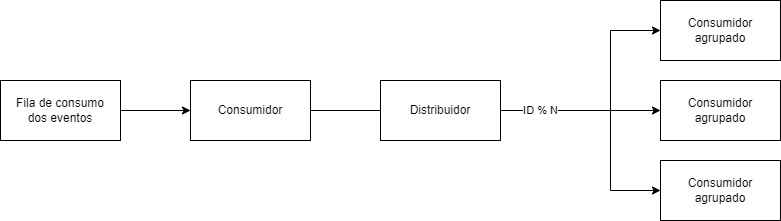

The diagram above was exported from draw.io. Its source (the exported page's mxGraphModel, read from the mxfile embedded in the PNG):
<mxGraphModel dx="2261" dy="707" grid="0" gridSize="10" guides="1" tooltips="1" connect="1" arrows="1" fold="1" page="1" pageScale="1" pageWidth="827" pageHeight="1169" math="0" shadow="0">
  <root>
    <mxCell id="0" />
    <mxCell id="1" parent="0" />
    <mxCell id="ZtgGHXH5d2i5d-zdRFWx-9" value="" style="edgeStyle=orthogonalEdgeStyle;rounded=0;orthogonalLoop=1;jettySize=auto;html=1;" edge="1" parent="1" source="ZtgGHXH5d2i5d-zdRFWx-1" target="ZtgGHXH5d2i5d-zdRFWx-2">
      <mxGeometry relative="1" as="geometry" />
    </mxCell>
    <mxCell id="ZtgGHXH5d2i5d-zdRFWx-1" value="Fila de consumo&lt;br&gt;dos eventos" style="rounded=0;whiteSpace=wrap;html=1;" vertex="1" parent="1">
      <mxGeometry x="-120" y="300" width="120" height="60" as="geometry" />
    </mxCell>
    <mxCell id="ZtgGHXH5d2i5d-zdRFWx-7" style="edgeStyle=orthogonalEdgeStyle;rounded=0;orthogonalLoop=1;jettySize=auto;html=1;exitX=1;exitY=0.5;exitDx=0;exitDy=0;entryX=0;entryY=0.5;entryDx=0;entryDy=0;" edge="1" parent="1" source="ZtgGHXH5d2i5d-zdRFWx-10" target="ZtgGHXH5d2i5d-zdRFWx-3">
      <mxGeometry relative="1" as="geometry">
        <Array as="points">
          <mxPoint x="490" y="330" />
          <mxPoint x="490" y="250" />
        </Array>
      </mxGeometry>
    </mxCell>
    <mxCell id="ZtgGHXH5d2i5d-zdRFWx-8" style="edgeStyle=orthogonalEdgeStyle;rounded=0;orthogonalLoop=1;jettySize=auto;html=1;exitX=1;exitY=0.5;exitDx=0;exitDy=0;entryX=0;entryY=0.5;entryDx=0;entryDy=0;startArrow=none;" edge="1" parent="1" source="ZtgGHXH5d2i5d-zdRFWx-10" target="ZtgGHXH5d2i5d-zdRFWx-5">
      <mxGeometry relative="1" as="geometry">
        <Array as="points">
          <mxPoint x="490" y="330" />
          <mxPoint x="490" y="410" />
        </Array>
      </mxGeometry>
    </mxCell>
    <mxCell id="ZtgGHXH5d2i5d-zdRFWx-2" value="Consumidor" style="rounded=0;whiteSpace=wrap;html=1;" vertex="1" parent="1">
      <mxGeometry x="70" y="300" width="120" height="60" as="geometry" />
    </mxCell>
    <mxCell id="ZtgGHXH5d2i5d-zdRFWx-3" value="Consumidor agrupado" style="rounded=0;whiteSpace=wrap;html=1;" vertex="1" parent="1">
      <mxGeometry x="540" y="220" width="120" height="60" as="geometry" />
    </mxCell>
    <mxCell id="ZtgGHXH5d2i5d-zdRFWx-4" value="Consumidor agrupado" style="rounded=0;whiteSpace=wrap;html=1;" vertex="1" parent="1">
      <mxGeometry x="540" y="300" width="120" height="60" as="geometry" />
    </mxCell>
    <mxCell id="ZtgGHXH5d2i5d-zdRFWx-5" value="Consumidor agrupado" style="rounded=0;whiteSpace=wrap;html=1;" vertex="1" parent="1">
      <mxGeometry x="540" y="380" width="120" height="60" as="geometry" />
    </mxCell>
    <mxCell id="ZtgGHXH5d2i5d-zdRFWx-6" value="ID % N" style="edgeStyle=orthogonalEdgeStyle;rounded=0;orthogonalLoop=1;jettySize=auto;html=1;exitX=1;exitY=0.5;exitDx=0;exitDy=0;entryX=0;entryY=0.5;entryDx=0;entryDy=0;startArrow=none;" edge="1" parent="1" source="ZtgGHXH5d2i5d-zdRFWx-10" target="ZtgGHXH5d2i5d-zdRFWx-4">
      <mxGeometry x="-0.5" relative="1" as="geometry">
        <mxPoint as="offset" />
      </mxGeometry>
    </mxCell>
    <mxCell id="ZtgGHXH5d2i5d-zdRFWx-11" value="" style="edgeStyle=orthogonalEdgeStyle;rounded=0;orthogonalLoop=1;jettySize=auto;html=1;exitX=1;exitY=0.5;exitDx=0;exitDy=0;entryX=0;entryY=0.5;entryDx=0;entryDy=0;endArrow=none;" edge="1" parent="1" source="ZtgGHXH5d2i5d-zdRFWx-2" target="ZtgGHXH5d2i5d-zdRFWx-10">
      <mxGeometry x="-0.7143" relative="1" as="geometry">
        <mxPoint x="190" y="330" as="sourcePoint" />
        <mxPoint x="540" y="330" as="targetPoint" />
        <mxPoint as="offset" />
      </mxGeometry>
    </mxCell>
    <mxCell id="ZtgGHXH5d2i5d-zdRFWx-12" value="" style="edgeStyle=orthogonalEdgeStyle;rounded=0;orthogonalLoop=1;jettySize=auto;html=1;exitX=1;exitY=0.5;exitDx=0;exitDy=0;entryX=0;entryY=0.5;entryDx=0;entryDy=0;endArrow=none;" edge="1" parent="1" source="ZtgGHXH5d2i5d-zdRFWx-2" target="ZtgGHXH5d2i5d-zdRFWx-10">
      <mxGeometry relative="1" as="geometry">
        <mxPoint x="190" y="330" as="sourcePoint" />
        <mxPoint x="540" y="410" as="targetPoint" />
        <Array as="points" />
      </mxGeometry>
    </mxCell>
    <mxCell id="ZtgGHXH5d2i5d-zdRFWx-10" value="Distribuidor" style="rounded=0;whiteSpace=wrap;html=1;" vertex="1" parent="1">
      <mxGeometry x="260" y="300" width="120" height="60" as="geometry" />
    </mxCell>
  </root>
</mxGraphModel>